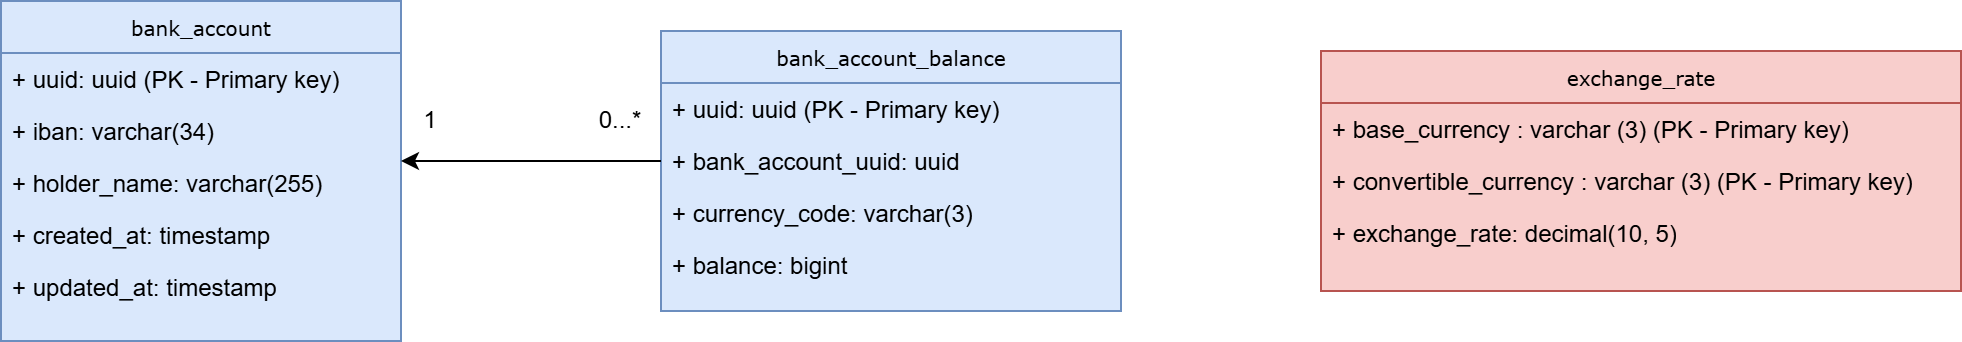

The diagram above was exported from draw.io. Its source (the exported page's mxGraphModel, read from the mxfile embedded in the PNG):
<mxGraphModel dx="2074" dy="1132" grid="1" gridSize="10" guides="1" tooltips="1" connect="1" arrows="1" fold="1" page="1" pageScale="1" pageWidth="1100" pageHeight="850" math="0" shadow="0">
  <root>
    <mxCell id="0" />
    <mxCell id="1" parent="0" />
    <mxCell id="2" value="0...*" style="text;html=1;align=center;verticalAlign=middle;whiteSpace=wrap;rounded=0;" vertex="1" parent="1">
      <mxGeometry x="360" y="587" width="40" height="26" as="geometry" />
    </mxCell>
    <mxCell id="3" value="bank_account" style="swimlane;html=1;fontStyle=0;childLayout=stackLayout;horizontal=1;startSize=26;fillColor=#DAE8FC;horizontalStack=0;resizeParent=1;resizeLast=0;collapsible=1;marginBottom=0;swimlaneFillColor=#DAE8FC;rounded=0;shadow=0;comic=0;labelBackgroundColor=none;strokeWidth=1;fontFamily=Verdana;fontSize=10;align=center;strokeColor=#6c8ebf;" vertex="1" parent="1">
      <mxGeometry x="70" y="540" width="200" height="170" as="geometry" />
    </mxCell>
    <mxCell id="4" value="+ uuid: uuid (PK - Primary key)" style="text;html=1;strokeColor=none;fillColor=none;align=left;verticalAlign=top;spacingLeft=4;spacingRight=4;whiteSpace=wrap;overflow=hidden;rotatable=0;points=[[0,0.5],[1,0.5]];portConstraint=eastwest;" vertex="1" parent="3">
      <mxGeometry y="26" width="200" height="26" as="geometry" />
    </mxCell>
    <mxCell id="5" value="+ iban: varchar(34)" style="text;html=1;strokeColor=none;fillColor=none;align=left;verticalAlign=top;spacingLeft=4;spacingRight=4;whiteSpace=wrap;overflow=hidden;rotatable=0;points=[[0,0.5],[1,0.5]];portConstraint=eastwest;" vertex="1" parent="3">
      <mxGeometry y="52" width="200" height="26" as="geometry" />
    </mxCell>
    <mxCell id="6" value="+ holder_name: varchar(255)" style="text;html=1;strokeColor=none;fillColor=none;align=left;verticalAlign=top;spacingLeft=4;spacingRight=4;whiteSpace=wrap;overflow=hidden;rotatable=0;points=[[0,0.5],[1,0.5]];portConstraint=eastwest;" vertex="1" parent="3">
      <mxGeometry y="78" width="200" height="26" as="geometry" />
    </mxCell>
    <mxCell id="7" value="+ created_at: timestamp" style="text;html=1;strokeColor=none;fillColor=none;align=left;verticalAlign=top;spacingLeft=4;spacingRight=4;whiteSpace=wrap;overflow=hidden;rotatable=0;points=[[0,0.5],[1,0.5]];portConstraint=eastwest;" vertex="1" parent="3">
      <mxGeometry y="104" width="200" height="26" as="geometry" />
    </mxCell>
    <mxCell id="8" value="+ updated_at: timestamp" style="text;html=1;strokeColor=none;fillColor=none;align=left;verticalAlign=top;spacingLeft=4;spacingRight=4;whiteSpace=wrap;overflow=hidden;rotatable=0;points=[[0,0.5],[1,0.5]];portConstraint=eastwest;" vertex="1" parent="3">
      <mxGeometry y="130" width="200" height="26" as="geometry" />
    </mxCell>
    <mxCell id="9" value="bank_account_balance" style="swimlane;html=1;fontStyle=0;childLayout=stackLayout;horizontal=1;startSize=26;fillColor=#DAE8FC;horizontalStack=0;resizeParent=1;resizeLast=0;collapsible=1;marginBottom=0;swimlaneFillColor=#DAE8FC;rounded=0;shadow=0;comic=0;labelBackgroundColor=none;strokeWidth=1;fontFamily=Verdana;fontSize=10;align=center;strokeColor=#6c8ebf;" vertex="1" parent="1">
      <mxGeometry x="400" y="555" width="230" height="140" as="geometry" />
    </mxCell>
    <mxCell id="10" value="+ uuid: uuid (PK - Primary key)" style="text;html=1;strokeColor=none;fillColor=none;align=left;verticalAlign=top;spacingLeft=4;spacingRight=4;whiteSpace=wrap;overflow=hidden;rotatable=0;points=[[0,0.5],[1,0.5]];portConstraint=eastwest;" vertex="1" parent="9">
      <mxGeometry y="26" width="230" height="26" as="geometry" />
    </mxCell>
    <mxCell id="11" style="edgeStyle=orthogonalEdgeStyle;rounded=0;orthogonalLoop=1;jettySize=auto;html=1;exitX=0;exitY=0.5;exitDx=0;exitDy=0;" edge="1" parent="9" source="12">
      <mxGeometry relative="1" as="geometry">
        <mxPoint x="-130" y="65" as="targetPoint" />
      </mxGeometry>
    </mxCell>
    <mxCell id="12" value="+ bank_account_uuid: uuid" style="text;html=1;strokeColor=none;fillColor=none;align=left;verticalAlign=top;spacingLeft=4;spacingRight=4;whiteSpace=wrap;overflow=hidden;rotatable=0;points=[[0,0.5],[1,0.5]];portConstraint=eastwest;" vertex="1" parent="9">
      <mxGeometry y="52" width="230" height="26" as="geometry" />
    </mxCell>
    <mxCell id="13" value="+ currency_code: varchar(3)" style="text;html=1;strokeColor=none;fillColor=none;align=left;verticalAlign=top;spacingLeft=4;spacingRight=4;whiteSpace=wrap;overflow=hidden;rotatable=0;points=[[0,0.5],[1,0.5]];portConstraint=eastwest;" vertex="1" parent="9">
      <mxGeometry y="78" width="230" height="26" as="geometry" />
    </mxCell>
    <mxCell id="14" value="+ balance: bigint" style="text;html=1;strokeColor=none;fillColor=none;align=left;verticalAlign=top;spacingLeft=4;spacingRight=4;whiteSpace=wrap;overflow=hidden;rotatable=0;points=[[0,0.5],[1,0.5]];portConstraint=eastwest;" vertex="1" parent="9">
      <mxGeometry y="104" width="230" height="26" as="geometry" />
    </mxCell>
    <mxCell id="15" value="1" style="text;html=1;align=center;verticalAlign=middle;whiteSpace=wrap;rounded=0;" vertex="1" parent="1">
      <mxGeometry x="280" y="590" width="10" height="20" as="geometry" />
    </mxCell>
    <mxCell id="16" value="exchange_rate" style="swimlane;html=1;fontStyle=0;childLayout=stackLayout;horizontal=1;startSize=26;fillColor=#f8cecc;horizontalStack=0;resizeParent=1;resizeLast=0;collapsible=1;marginBottom=0;swimlaneFillColor=#F8CECC;rounded=0;shadow=0;comic=0;labelBackgroundColor=none;strokeWidth=1;fontFamily=Verdana;fontSize=10;align=center;strokeColor=#b85450;" vertex="1" parent="1">
      <mxGeometry x="730" y="565" width="320" height="120" as="geometry" />
    </mxCell>
    <mxCell id="17" value="+ base_currency&amp;nbsp;: varchar (3) (PK - Primary key)" style="text;html=1;strokeColor=none;fillColor=none;align=left;verticalAlign=top;spacingLeft=4;spacingRight=4;whiteSpace=wrap;overflow=hidden;rotatable=0;points=[[0,0.5],[1,0.5]];portConstraint=eastwest;" vertex="1" parent="16">
      <mxGeometry y="26" width="320" height="26" as="geometry" />
    </mxCell>
    <mxCell id="18" value="+ convertible_currency&amp;nbsp;: varchar (3) (PK - Primary key)" style="text;html=1;strokeColor=none;fillColor=none;align=left;verticalAlign=top;spacingLeft=4;spacingRight=4;whiteSpace=wrap;overflow=hidden;rotatable=0;points=[[0,0.5],[1,0.5]];portConstraint=eastwest;" vertex="1" parent="16">
      <mxGeometry y="52" width="320" height="26" as="geometry" />
    </mxCell>
    <mxCell id="19" value="+ exchange_rate: decimal(10, 5)" style="text;html=1;strokeColor=none;fillColor=none;align=left;verticalAlign=top;spacingLeft=4;spacingRight=4;whiteSpace=wrap;overflow=hidden;rotatable=0;points=[[0,0.5],[1,0.5]];portConstraint=eastwest;" vertex="1" parent="16">
      <mxGeometry y="78" width="320" height="26" as="geometry" />
    </mxCell>
  </root>
</mxGraphModel>